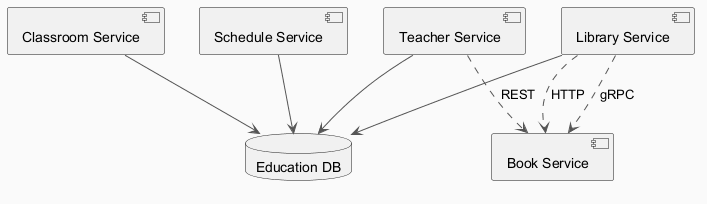

The diagram above was rendered by PlantUML. Its source (embedded in the PNG):
@startuml
skinparam backgroundColor #FAFAFA
skinparam classBackgroundColor #FFF3E0
skinparam classBorderColor #E65100
skinparam ArrowColor #555555
component "Schedule Service" as C_ScheduleService
component "Book Service" as C_BookService
component "Teacher Service" as C_TeacherService
component "Classroom Service" as C_ClassroomService
component "Library Service" as C_LibraryService
database "Education DB" as DB_education
C_ScheduleService --> DB_education
C_TeacherService --> DB_education
C_ClassroomService --> DB_education
C_LibraryService --> DB_education
C_LibraryService ..> C_BookService : HTTP
C_LibraryService ..> C_BookService : gRPC
C_TeacherService ..> C_BookService : REST
@enduml